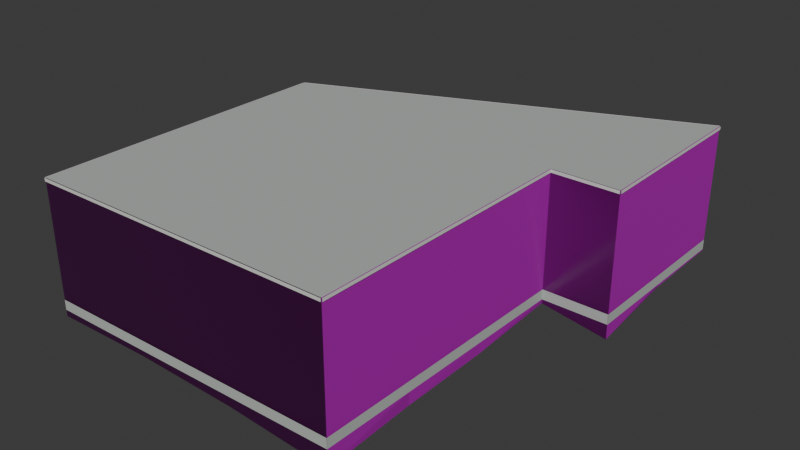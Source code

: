 # Source: osm-way-570947098.blend  (saved by Blender 5.2.45; exported with 4.5.12 LTS)
import bpy
from mathutils import Matrix  # noqa: F401  (used for matrix-valued properties, if any)

bpy.ops.wm.read_factory_settings(use_empty=True)
scene = bpy.context.scene
scene.name = 'Scene'

# ---- collections
col_collection = bpy.data.collections.new('Collection'); scene.collection.children.link(col_collection)

# ---- images (referenced by path relative to the original .blend; pixels are not part of the script)
import os
ASSET_DIR = os.environ.get("B2B_ASSET_DIR", "")  # directory of the original .blend (textures are referenced by path, not embedded)
HERE = os.path.dirname(os.path.abspath(__file__))  # packed textures are extracted next to this script under _unpacked/

def load_image(name, relpath, width, height, colorspace="sRGB"):
    """Load a texture the original file referenced (path relative to the .blend, or extracted next to this script)."""
    p = next((c for c in (os.path.join(HERE, relpath), os.path.join(ASSET_DIR, relpath)) if relpath and os.path.exists(c)), "")
    if p:
        img = bpy.data.images.load(p, check_existing=True)
        img.name = name
    else:  # same state as the original file: an image datablock whose file is absent (Cycles renders it pink)
        img = bpy.data.images.new(name, width, height)
        img.source = "FILE"
        img.filepath = "//" + (relpath or name)
    img.colorspace_settings.name = colorspace
    return img
img_plaster001_1k_jpg_color_jpg = load_image('Plaster001_1K-JPG_Color.jpg', 'Plaster001_1K-JPG_Color.jpg', 1024, 1024, 'sRGB')
img_plaster001_1k_jpg_normalgl_jpg = load_image('Plaster001_1K-JPG_NormalGL.jpg', 'Plaster001_1K-JPG_NormalGL.jpg', 1024, 1024, 'Non-Color')
img_plaster001_1k_jpg_roughness_jpg = load_image('Plaster001_1K-JPG_Roughness.jpg', 'Plaster001_1K-JPG_Roughness.jpg', 1024, 1024, 'Non-Color')
img_concrete034_1k_jpg_color_jpg = load_image('Concrete034_1K-JPG_Color.jpg', 'Concrete034_1K-JPG_Color.jpg', 1024, 1024, 'sRGB')
img_concrete034_1k_jpg_normalgl_jpg = load_image('Concrete034_1K-JPG_NormalGL.jpg', 'Concrete034_1K-JPG_NormalGL.jpg', 1024, 1024, 'Non-Color')
img_concrete034_1k_jpg_roughness_jpg = load_image('Concrete034_1K-JPG_Roughness.jpg', 'Concrete034_1K-JPG_Roughness.jpg', 1024, 1024, 'Non-Color')

# ---- materials (node trees are filled in below, after node groups)
mat_reality_aged_pale_plaster = bpy.data.materials.new('reality aged pale plaster')
mat_reality_concrete_plinth = bpy.data.materials.new('reality concrete plinth')
mat_reality_pale_aluminum_sill = bpy.data.materials.new('reality pale aluminum sill')
mat_reality_flat_weathered_roof = bpy.data.materials.new('reality flat weathered roof')
mat_building_foundation = bpy.data.materials.new('building foundation')

# ---- material node trees
mat_reality_aged_pale_plaster.use_nodes = True; mat_reality_aged_pale_plaster.node_tree.nodes.clear()
_N = mat_reality_aged_pale_plaster.node_tree.nodes; _L = mat_reality_aged_pale_plaster.node_tree.links
n0 = _N.new('ShaderNodeBsdfPrincipled'); n0.name = 'Principled BSDF'; n0.location = (-200, 100)
n0.inputs[10].default_value = 0.005
n1 = _N.new('ShaderNodeOutputMaterial'); n1.name = 'Material Output'; n1.location = (200, 100)
n2 = _N.new('ShaderNodeTexImage'); n2.name = 'Image Texture'; n2.location = (0, 0)
n2.image = img_plaster001_1k_jpg_color_jpg
n3 = _N.new('ShaderNodeTexCoord'); n3.name = 'Texture Coordinate'; n3.location = (0, 0)
n4 = _N.new('ShaderNodeMapping'); n4.name = 'Source physical UV scale'; n4.location = (0, 0)
n4.inputs[3].default_value = (3.0, 3.0, 1.0)
n5 = _N.new('ShaderNodeTexImage'); n5.name = 'Image Texture.001'; n5.location = (0, 0)
n5.image = img_plaster001_1k_jpg_normalgl_jpg
n6 = _N.new('ShaderNodeNormalMap'); n6.name = 'Normal Map'; n6.location = (0, 0)
n6.width = 160
n7 = _N.new('ShaderNodeTexImage'); n7.name = 'Image Texture.002'; n7.location = (0, 0)
n7.image = img_plaster001_1k_jpg_roughness_jpg
_L.new(n0.outputs[0], n1.inputs[0])
_L.new(n3.outputs[2], n4.inputs[0])
_L.new(n4.outputs[0], n2.inputs[0])
_L.new(n2.outputs[0], n0.inputs[0])
_L.new(n4.outputs[0], n5.inputs[0])
_L.new(n5.outputs[0], n6.inputs[1])
_L.new(n6.outputs[0], n0.inputs[5])
_L.new(n4.outputs[0], n7.inputs[0])
_L.new(n7.outputs[0], n0.inputs[2])
n1.is_active_output = True
mat_reality_concrete_plinth.use_nodes = True; mat_reality_concrete_plinth.node_tree.nodes.clear()
_N = mat_reality_concrete_plinth.node_tree.nodes; _L = mat_reality_concrete_plinth.node_tree.links
n0 = _N.new('ShaderNodeBsdfPrincipled'); n0.name = 'Principled BSDF'; n0.location = (-200, 100)
n0.inputs[0].default_value = (0.4549, 0.4941, 0.4549, 1.0)
n0.inputs[2].default_value = 0.83
n0.inputs[10].default_value = 0.005
n1 = _N.new('ShaderNodeOutputMaterial'); n1.name = 'Material Output'; n1.location = (200, 100)
_L.new(n0.outputs[0], n1.inputs[0])
n1.is_active_output = True
mat_reality_pale_aluminum_sill.use_nodes = True; mat_reality_pale_aluminum_sill.node_tree.nodes.clear()
_N = mat_reality_pale_aluminum_sill.node_tree.nodes; _L = mat_reality_pale_aluminum_sill.node_tree.links
n0 = _N.new('ShaderNodeBsdfPrincipled'); n0.name = 'Principled BSDF'; n0.location = (-200, 100)
n0.inputs[0].default_value = (0.6941, 0.7059, 0.6627, 1.0)
n0.inputs[2].default_value = 0.83
n0.inputs[10].default_value = 0.005
n1 = _N.new('ShaderNodeOutputMaterial'); n1.name = 'Material Output'; n1.location = (200, 100)
_L.new(n0.outputs[0], n1.inputs[0])
n1.is_active_output = True
mat_reality_flat_weathered_roof.use_nodes = True; mat_reality_flat_weathered_roof.node_tree.nodes.clear()
_N = mat_reality_flat_weathered_roof.node_tree.nodes; _L = mat_reality_flat_weathered_roof.node_tree.links
n0 = _N.new('ShaderNodeBsdfPrincipled'); n0.name = 'Principled BSDF'; n0.location = (-200, 100)
n0.inputs[0].default_value = (0.451, 0.4745, 0.4549, 1.0)
n0.inputs[2].default_value = 0.83
n0.inputs[10].default_value = 0.005
n1 = _N.new('ShaderNodeOutputMaterial'); n1.name = 'Material Output'; n1.location = (200, 100)
_L.new(n0.outputs[0], n1.inputs[0])
n1.is_active_output = True
mat_building_foundation.use_nodes = True; mat_building_foundation.node_tree.nodes.clear()
_N = mat_building_foundation.node_tree.nodes; _L = mat_building_foundation.node_tree.links
n0 = _N.new('ShaderNodeBsdfPrincipled'); n0.name = 'Principled BSDF'; n0.location = (-200, 100)
n0.inputs[10].default_value = 0.005
n1 = _N.new('ShaderNodeOutputMaterial'); n1.name = 'Material Output'; n1.location = (200, 100)
n2 = _N.new('ShaderNodeTexImage'); n2.name = 'Image Texture'; n2.location = (0, 0)
n2.image = img_concrete034_1k_jpg_color_jpg
n3 = _N.new('ShaderNodeTexCoord'); n3.name = 'Texture Coordinate'; n3.location = (0, 0)
n4 = _N.new('ShaderNodeMapping'); n4.name = 'Source physical UV scale'; n4.location = (0, 0)
n4.inputs[3].default_value = (3.636, 7.273, 1.0)
n5 = _N.new('ShaderNodeTexImage'); n5.name = 'Image Texture.001'; n5.location = (0, 0)
n5.image = img_concrete034_1k_jpg_normalgl_jpg
n6 = _N.new('ShaderNodeNormalMap'); n6.name = 'Normal Map'; n6.location = (0, 0)
n6.width = 160
n7 = _N.new('ShaderNodeTexImage'); n7.name = 'Image Texture.002'; n7.location = (0, 0)
n7.image = img_concrete034_1k_jpg_roughness_jpg
_L.new(n0.outputs[0], n1.inputs[0])
_L.new(n3.outputs[2], n4.inputs[0])
_L.new(n4.outputs[0], n2.inputs[0])
_L.new(n2.outputs[0], n0.inputs[0])
_L.new(n4.outputs[0], n5.inputs[0])
_L.new(n5.outputs[0], n6.inputs[1])
_L.new(n6.outputs[0], n0.inputs[5])
_L.new(n4.outputs[0], n7.inputs[0])
_L.new(n7.outputs[0], n0.inputs[2])
n1.is_active_output = True

# ---- world
world_world = bpy.data.worlds.new('World'); scene.world = world_world
world_world.use_nodes = True; world_world.node_tree.nodes.clear()
_N = world_world.node_tree.nodes; _L = world_world.node_tree.links
n0 = _N.new('ShaderNodeOutputWorld'); n0.name = 'World Output'; n0.location = (200, 100)
n1 = _N.new('ShaderNodeBackground'); n1.name = 'Background'; n1.location = (-200, 100)
n1.inputs[0].default_value = (0.05088, 0.05088, 0.05088, 1.0)
_L.new(n1.outputs[0], n0.inputs[0])
n0.is_active_output = True
world_world.color = (0.05088, 0.05088, 0.05088)
world_world.sun_shadow_jitter_overblur = 0.0

# ---- meshes
me_reality_570947098_near_reality_aged_pale_plaster = bpy.data.meshes.new('reality 570947098 near reality aged pale plaster')
me_reality_570947098_near_reality_aged_pale_plaster.from_pydata([(6.67, 8.14, 0.0), (6.65, 1.82, 0.0), (6.65, 1.82, 4.5), (6.67, 8.14, 4.5), (6.65, 1.82, 0.0), (4.3, 1.82, 0.0), (4.3, 1.82, 4.5), (6.65, 1.82, 4.5), (4.3, 1.82, 0.0), (4.2, -7.95, 0.0), (4.2, -7.95, 4.5), (4.3, 1.82, 4.5), (4.2, -7.95, 0.0), (-6.67, -8.14, 0.0), (-6.67, -8.14, 4.5), (4.2, -7.95, 4.5), (-6.67, -8.14, 0.0), (-6.52, 2.49, 0.0), (-6.52, 2.49, 4.5), (-6.67, -8.14, 4.5), (-6.52, 2.49, 0.0), (6.67, 8.14, 0.0), (6.67, 8.14, 4.5), (-6.52, 2.49, 4.5)], [], [(0, 2, 1), (0, 3, 2), (4, 6, 5), (4, 7, 6), (8, 10, 9), (8, 11, 10), (12, 14, 13), (12, 15, 14), (16, 18, 17), (16, 19, 18), (20, 22, 21), (20, 23, 22)])
_uv = me_reality_570947098_near_reality_aged_pale_plaster.uv_layers.new(name='Runtime source UV')
_uv.uv.foreach_set('vector', [0.0, 0.0, 2.107, 1.5, 2.107, 0.0, 0.0, 0.0, 0.0, 1.5, 2.107, 1.5, 0.0, 0.0, 0.7833, 1.5, 0.7833, 0.0, 0.0, 0.0, 0.0, 1.5, 0.7833, 1.5, 0.0, 0.0, 3.257, 1.5, 3.257, 0.0, 0.0, 0.0, 0.0, 1.5, 3.257, 1.5, 0.0, 0.0, 3.624, 1.5, 3.624, 0.0, 0.0, 0.0, 0.0, 1.5, 3.624, 1.5, 0.0, 0.0, 3.544, 1.5, 3.544, 0.0, 0.0, 0.0, 0.0, 1.5, 3.544, 1.5, 0.0, 0.0, 4.783, 1.5, 4.783, 0.0, 0.0, 0.0, 0.0, 1.5, 4.783, 1.5])
me_reality_570947098_near_reality_aged_pale_plaster.materials.append(mat_reality_aged_pale_plaster)
me_reality_570947098_near_reality_aged_pale_plaster.update()
me_reality_570947098_near_reality_concrete_plinth = bpy.data.meshes.new('reality 570947098 near reality concrete plinth')
me_reality_570947098_near_reality_concrete_plinth.from_pydata([(6.674, 8.14, 0.0), (6.654, 1.82, 0.0), (6.654, 1.82, 0.36), (6.674, 8.14, 0.36), (6.65, 1.816, 0.0), (4.3, 1.816, 0.0), (4.3, 1.816, 0.36), (6.65, 1.816, 0.36), (4.304, 1.82, 0.0), (4.204, -7.95, 0.0), (4.204, -7.95, 0.36), (4.304, 1.82, 0.36), (4.2, -7.954, 0.0), (-6.67, -8.144, 0.0), (-6.67, -8.144, 0.36), (4.2, -7.954, 0.36), (-6.674, -8.14, 0.0), (-6.524, 2.49, 0.0), (-6.524, 2.49, 0.36), (-6.674, -8.14, 0.36), (-6.522, 2.494, 0.0), (6.668, 8.144, 0.0), (6.668, 8.144, 0.36), (-6.522, 2.494, 0.36)], [], [(0, 2, 1), (0, 3, 2), (4, 6, 5), (4, 7, 6), (8, 10, 9), (8, 11, 10), (12, 14, 13), (12, 15, 14), (16, 18, 17), (16, 19, 18), (20, 22, 21), (20, 23, 22)])
_uv = me_reality_570947098_near_reality_concrete_plinth.uv_layers.new(name='Runtime source UV')
_uv.uv.foreach_set('vector', [0.0, 0.0, 2.107, 0.12, 2.107, 0.0, 0.0, 0.0, 0.0, 0.12, 2.107, 0.12, 0.0, 0.0, 0.7833, 0.12, 0.7833, 0.0, 0.0, 0.0, 0.0, 0.12, 0.7833, 0.12, 0.0, 0.0, 3.257, 0.12, 3.257, 0.0, 0.0, 0.0, 0.0, 0.12, 3.257, 0.12, 0.0, 0.0, 3.624, 0.12, 3.624, 0.0, 0.0, 0.0, 0.0, 0.12, 3.624, 0.12, 0.0, 0.0, 3.544, 0.12, 3.544, 0.0, 0.0, 0.0, 0.0, 0.12, 3.544, 0.12, 0.0, 0.0, 4.783, 0.12, 4.783, 0.0, 0.0, 0.0, 0.0, 0.12, 4.783, 0.12])
me_reality_570947098_near_reality_concrete_plinth.materials.append(mat_reality_concrete_plinth)
me_reality_570947098_near_reality_concrete_plinth.update()
me_reality_570947098_near_reality_pale_aluminum_sill = bpy.data.meshes.new('reality 570947098 near reality pale aluminum sill')
me_reality_570947098_near_reality_pale_aluminum_sill.from_pydata([(6.7, 8.14, 4.39), (6.68, 1.82, 4.39), (6.68, 1.82, 4.5), (6.7, 8.14, 4.5), (6.65, 1.79, 4.39), (4.3, 1.79, 4.39), (4.3, 1.79, 4.5), (6.65, 1.79, 4.5), (4.33, 1.82, 4.39), (4.23, -7.95, 4.39), (4.23, -7.95, 4.5), (4.33, 1.82, 4.5), (4.201, -7.98, 4.39), (-6.669, -8.17, 4.39), (-6.669, -8.17, 4.5), (4.201, -7.98, 4.5), (-6.7, -8.14, 4.39), (-6.55, 2.49, 4.39), (-6.55, 2.49, 4.5), (-6.7, -8.14, 4.5), (-6.532, 2.518, 4.39), (6.658, 8.168, 4.39), (6.658, 8.168, 4.5), (-6.532, 2.518, 4.5)], [], [(0, 2, 1), (0, 3, 2), (4, 6, 5), (4, 7, 6), (8, 10, 9), (8, 11, 10), (12, 14, 13), (12, 15, 14), (16, 18, 17), (16, 19, 18), (20, 22, 21), (20, 23, 22)])
_uv = me_reality_570947098_near_reality_pale_aluminum_sill.uv_layers.new(name='Runtime source UV')
_uv.uv.foreach_set('vector', [0.0, 1.463, 2.107, 1.5, 2.107, 1.463, 0.0, 1.463, 0.0, 1.5, 2.107, 1.5, 0.0, 1.463, 0.7833, 1.5, 0.7833, 1.463, 0.0, 1.463, 0.0, 1.5, 0.7833, 1.5, 0.0, 1.463, 3.257, 1.5, 3.257, 1.463, 0.0, 1.463, 0.0, 1.5, 3.257, 1.5, 0.0, 1.463, 3.624, 1.5, 3.624, 1.463, 0.0, 1.463, 0.0, 1.5, 3.624, 1.5, 0.0, 1.463, 3.544, 1.5, 3.544, 1.463, 0.0, 1.463, 0.0, 1.5, 3.544, 1.5, 0.0, 1.463, 4.783, 1.5, 4.783, 1.463, 0.0, 1.463, 0.0, 1.5, 4.783, 1.5])
me_reality_570947098_near_reality_pale_aluminum_sill.materials.append(mat_reality_pale_aluminum_sill)
me_reality_570947098_near_reality_pale_aluminum_sill.update()
me_reality_570947098_near_reality_flat_weathered_roof = bpy.data.meshes.new('reality 570947098 near reality flat weathered roof')
me_reality_570947098_near_reality_flat_weathered_roof.from_pydata([(-6.67, -8.14, 4.5), (-6.52, 2.49, 4.5), (6.67, 8.14, 4.5), (6.67, 8.14, 4.5), (6.67, 8.14, 4.5), (6.65, 1.82, 4.5), (4.3, 1.82, 4.5), (4.3, 1.82, 4.5), (4.3, 1.82, 4.5), (4.2, -7.95, 4.5), (-6.67, -8.14, 4.5), (-6.67, -8.14, 4.5), (4.3, 1.82, 4.5), (-6.67, -8.14, 4.5), (6.67, 8.14, 4.5), (6.67, 8.14, 4.5)], [], [(0, 2, 1), (4, 6, 5), (8, 10, 9), (12, 14, 13)])
_uv = me_reality_570947098_near_reality_flat_weathered_roof.uv_layers.new(name='Runtime source UV')
_uv.uv.foreach_set('vector', [62.24, -8.792, 65.58, -12.86, 65.58, -8.792, 65.58, -12.86, 64.99, -11.28, 64.99, -12.86, 64.99, -11.28, 62.24, -8.792, 62.24, -11.28, 64.99, -11.28, 65.58, -12.86, 65.58, -11.28])
me_reality_570947098_near_reality_flat_weathered_roof.materials.append(mat_reality_flat_weathered_roof)
me_reality_570947098_near_reality_flat_weathered_roof.update()
me_building_foundation_570947098 = bpy.data.meshes.new('building foundation 570947098')
me_building_foundation_570947098.from_pydata([(6.67, 8.14, -0.05), (6.66, 4.98, -0.09061), (6.67, 8.14, 0.0), (6.66, 4.98, 0.0), (6.66, 4.98, -0.09061), (6.65, 1.82, -0.5309), (6.66, 4.98, 0.0), (6.65, 1.82, 0.0), (6.65, 1.82, -0.5309), (4.3, 1.82, -0.15), (6.65, 1.82, 0.0), (4.3, 1.82, 0.0), (4.3, 1.82, -0.15), (4.267, -1.437, -0.3863), (4.3, 1.82, 0.0), (4.267, -1.437, 0.0), (4.267, -1.437, -0.3863), (4.233, -4.693, -0.4518), (4.267, -1.437, 0.0), (4.233, -4.693, 0.0), (4.233, -4.693, -0.4518), (4.2, -7.95, -0.6407), (4.233, -4.693, 0.0), (4.2, -7.95, 0.0), (4.2, -7.95, -0.6407), (0.5767, -8.013, -0.3324), (4.2, -7.95, 0.0), (0.5767, -8.013, 0.0), (0.5767, -8.013, -0.3324), (-3.047, -8.077, -0.1998), (0.5767, -8.013, 0.0), (-3.047, -8.077, 0.0), (-3.047, -8.077, -0.1998), (-6.67, -8.14, -0.2311), (-3.047, -8.077, 0.0), (-6.67, -8.14, 0.0), (-6.67, -8.14, -0.2311), (-6.62, -4.597, -0.05), (-6.67, -8.14, 0.0), (-6.62, -4.597, 0.0), (-6.62, -4.597, -0.05), (-6.57, -1.053, -0.05), (-6.62, -4.597, 0.0), (-6.57, -1.053, 0.0), (-6.57, -1.053, -0.05), (-6.52, 2.49, -0.05), (-6.57, -1.053, 0.0), (-6.52, 2.49, 0.0), (-6.52, 2.49, -0.05), (-3.223, 3.902, -0.05), (-6.52, 2.49, 0.0), (-3.223, 3.902, 0.0), (-3.223, 3.902, -0.05), (0.075, 5.315, -0.05), (-3.223, 3.902, 0.0), (0.075, 5.315, 0.0), (0.075, 5.315, -0.05), (3.372, 6.727, -0.05), (0.075, 5.315, 0.0), (3.372, 6.727, 0.0), (3.372, 6.727, -0.05), (6.67, 8.14, -0.05), (3.372, 6.727, 0.0), (6.67, 8.14, 0.0)], [], [(0, 2, 1), (1, 2, 3), (4, 6, 5), (5, 6, 7), (8, 10, 9), (9, 10, 11), (12, 14, 13), (13, 14, 15), (16, 18, 17), (17, 18, 19), (20, 22, 21), (21, 22, 23), (24, 26, 25), (25, 26, 27), (28, 30, 29), (29, 30, 31), (32, 34, 33), (33, 34, 35), (36, 38, 37), (37, 38, 39), (40, 42, 41), (41, 42, 43), (44, 46, 45), (45, 46, 47), (48, 50, 49), (49, 50, 51), (52, 54, 53), (53, 54, 55), (56, 58, 57), (57, 58, 59), (60, 62, 61), (61, 62, 63)])
_uv = me_building_foundation_570947098.uv_layers.new(name='Runtime source UV')
_uv.uv.foreach_set('vector', [0.0, 0.0, 0.0, 1.0, 0.5, 0.0, 0.5, 0.0, 0.0, 1.0, 0.5, 1.0, 0.5, 0.0, 0.5, 1.0, 1.0, 0.0, 1.0, 0.0, 0.5, 1.0, 1.0, 1.0, 0.0, 0.0, 0.0, 1.0, 1.0, 0.0, 1.0, 0.0, 0.0, 1.0, 1.0, 1.0, 0.0, 0.0, 0.0, 1.0, 0.3333, 0.0, 0.3333, 0.0, 0.0, 1.0, 0.3333, 1.0, 0.3333, 0.0, 0.3333, 1.0, 0.6667, 0.0, 0.6667, 0.0, 0.3333, 1.0, 0.6667, 1.0, 0.6667, 0.0, 0.6667, 1.0, 1.0, 0.0, 1.0, 0.0, 0.6667, 1.0, 1.0, 1.0, 0.0, 0.0, 0.0, 1.0, 0.3333, 0.0, 0.3333, 0.0, 0.0, 1.0, 0.3333, 1.0, 0.3333, 0.0, 0.3333, 1.0, 0.6667, 0.0, 0.6667, 0.0, 0.3333, 1.0, 0.6667, 1.0, 0.6667, 0.0, 0.6667, 1.0, 1.0, 0.0, 1.0, 0.0, 0.6667, 1.0, 1.0, 1.0, 0.0, 0.0, 0.0, 1.0, 0.3333, 0.0, 0.3333, 0.0, 0.0, 1.0, 0.3333, 1.0, 0.3333, 0.0, 0.3333, 1.0, 0.6667, 0.0, 0.6667, 0.0, 0.3333, 1.0, 0.6667, 1.0, 0.6667, 0.0, 0.6667, 1.0, 1.0, 0.0, 1.0, 0.0, 0.6667, 1.0, 1.0, 1.0, 0.0, 0.0, 0.0, 1.0, 0.25, 0.0, 0.25, 0.0, 0.0, 1.0, 0.25, 1.0, 0.25, 0.0, 0.25, 1.0, 0.5, 0.0, 0.5, 0.0, 0.25, 1.0, 0.5, 1.0, 0.5, 0.0, 0.5, 1.0, 0.75, 0.0, 0.75, 0.0, 0.5, 1.0, 0.75, 1.0, 0.75, 0.0, 0.75, 1.0, 1.0, 0.0, 1.0, 0.0, 0.75, 1.0, 1.0, 1.0])
me_building_foundation_570947098.materials.append(mat_building_foundation)
me_building_foundation_570947098.update()

# ---- objects
ob_osm_way_570947098 = bpy.data.objects.new('osm-way-570947098', None)
ob_reality_570947098_near_reality_aged_pale_plaster = bpy.data.objects.new('reality 570947098 near reality aged pale plaster', me_reality_570947098_near_reality_aged_pale_plaster)
ob_reality_570947098_near_reality_concrete_plinth = bpy.data.objects.new('reality 570947098 near reality concrete plinth', me_reality_570947098_near_reality_concrete_plinth)
ob_reality_570947098_near_reality_pale_aluminum_sill = bpy.data.objects.new('reality 570947098 near reality pale aluminum sill', me_reality_570947098_near_reality_pale_aluminum_sill)
ob_reality_570947098_near_reality_flat_weathered_roof = bpy.data.objects.new('reality 570947098 near reality flat weathered roof', me_reality_570947098_near_reality_flat_weathered_roof)
ob_building_foundation_570947098 = bpy.data.objects.new('building foundation 570947098', me_building_foundation_570947098)

# ---- transforms, parenting, visibility, modifiers, constraints
ob_osm_way_570947098.location = (0.0, 0.0, 0.0)
ob_reality_570947098_near_reality_aged_pale_plaster.parent = ob_osm_way_570947098
ob_reality_570947098_near_reality_aged_pale_plaster.location = (0.0, 0.0, 0.0)
ob_reality_570947098_near_reality_concrete_plinth.parent = ob_osm_way_570947098
ob_reality_570947098_near_reality_concrete_plinth.location = (0.0, 0.0, 0.0)
ob_reality_570947098_near_reality_pale_aluminum_sill.parent = ob_osm_way_570947098
ob_reality_570947098_near_reality_pale_aluminum_sill.location = (0.0, 0.0, 0.0)
ob_reality_570947098_near_reality_flat_weathered_roof.parent = ob_osm_way_570947098
ob_reality_570947098_near_reality_flat_weathered_roof.location = (0.0, 0.0, 0.0)
ob_building_foundation_570947098.parent = ob_osm_way_570947098
ob_building_foundation_570947098.location = (0.0, 0.0, 0.0)

# ---- collection membership
col_collection.objects.link(ob_osm_way_570947098)
col_collection.objects.link(ob_reality_570947098_near_reality_aged_pale_plaster)
col_collection.objects.link(ob_reality_570947098_near_reality_concrete_plinth)
col_collection.objects.link(ob_reality_570947098_near_reality_pale_aluminum_sill)
col_collection.objects.link(ob_reality_570947098_near_reality_flat_weathered_roof)
col_collection.objects.link(ob_building_foundation_570947098)

# ---- scene / render settings (as saved in the file)
scene.frame_start = 1; scene.frame_end = 250; scene.frame_set(1)
scene.render.engine = 'BLENDER_EEVEE_NEXT'
scene.render.bake_bias = 0.0
scene.render.bake_samples = 0
scene.render.compositor_device = 'GPU'
scene.eevee.use_volume_custom_range = False
scene.eevee.fast_gi_thickness_near = 0.1
scene.eevee.fast_gi_thickness_far = 0.0
scene.eevee.ray_tracing_options.screen_trace_thickness = 0.1
bpy.context.view_layer.update()

# ---- added for rendering (the .blend has no active camera and no usable light): camera, sun
cam_auto = bpy.data.cameras.new('AutoCamera')
cam_auto.lens = 50.0
cam_auto.sensor_width = 36.0
cam_auto.clip_end = 1000.0
ob_auto_camera = bpy.data.objects.new('AutoCamera', cam_auto)
scene.collection.objects.link(ob_auto_camera)
ob_auto_camera.location = (20.1202, -24.1455, 18.0258)
ob_auto_camera.rotation_euler = (1.09748, -7.21219e-08, 0.694738)
scene.camera = ob_auto_camera
light_auto_sun = bpy.data.lights.new('AutoSun', 'SUN')
light_auto_sun.energy = 3.0
light_auto_sun.angle = 0.0523599
ob_auto_sun = bpy.data.objects.new('AutoSun', light_auto_sun)
scene.collection.objects.link(ob_auto_sun)
ob_auto_sun.rotation_euler = (0.872665, 0.174533, 0.523599)
bpy.context.view_layer.update()
